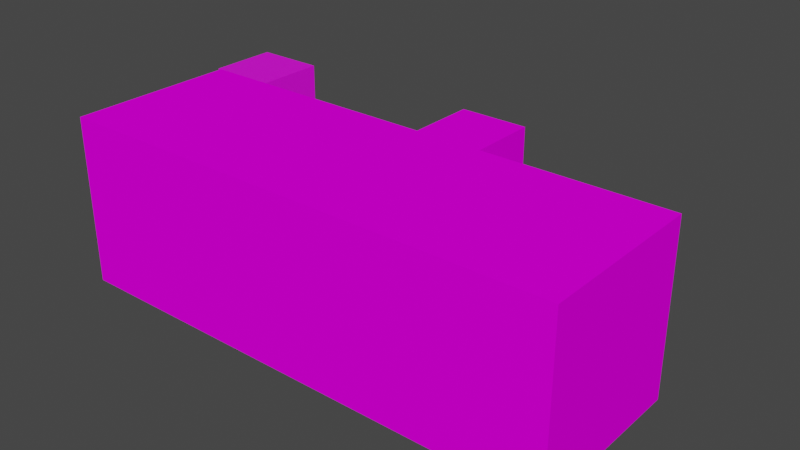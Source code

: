 # Source: ZMOAN.blend  (saved by Blender 2.91.10; exported with 4.5.12 LTS)
import bpy
from mathutils import Matrix  # noqa: F401  (used for matrix-valued properties, if any)

bpy.ops.wm.read_factory_settings(use_empty=True)
scene = bpy.context.scene
scene.name = 'Scene'

# ---- collections
col_collection = bpy.data.collections.new('Collection'); scene.collection.children.link(col_collection)

# ---- images (referenced by path relative to the original .blend; pixels are not part of the script)
import os
ASSET_DIR = os.environ.get("B2B_ASSET_DIR", "")  # directory of the original .blend (textures are referenced by path, not embedded)
HERE = os.path.dirname(os.path.abspath(__file__))  # packed textures are extracted next to this script under _unpacked/

def load_image(name, relpath, width, height, colorspace="sRGB"):
    """Load a texture the original file referenced (path relative to the .blend, or extracted next to this script)."""
    p = next((c for c in (os.path.join(HERE, relpath), os.path.join(ASSET_DIR, relpath)) if relpath and os.path.exists(c)), "")
    if p:
        img = bpy.data.images.load(p, check_existing=True)
        img.name = name
    else:  # same state as the original file: an image datablock whose file is absent (Cycles renders it pink)
        img = bpy.data.images.new(name, width, height)
        img.source = "FILE"
        img.filepath = "//" + (relpath or name)
    img.colorspace_settings.name = colorspace
    return img
img_zmoan_png = load_image('zmoan.PNG', 'zmoan.PNG', 1024, 1024, 'sRGB')

# ---- materials (node trees are filled in below, after node groups)
mat_main_building = bpy.data.materials.new('main building')
mat_main_building.use_transparent_shadow = False
mat_main_office = bpy.data.materials.new('main office')
mat_main_office.use_transparent_shadow = False
mat_sign = bpy.data.materials.new('sign')
mat_sign.use_transparent_shadow = False
mat_side_build_002 = bpy.data.materials.new('side build 002')
mat_side_build_002.use_transparent_shadow = False
mat_side_build_001 = bpy.data.materials.new('side build 001')
mat_side_build_001.use_transparent_shadow = False
mat_enterance = bpy.data.materials.new('enterance')
mat_enterance.use_transparent_shadow = False

# ---- material node trees
mat_main_building.use_nodes = True; mat_main_building.node_tree.nodes.clear()
_N = mat_main_building.node_tree.nodes; _L = mat_main_building.node_tree.links
n0 = _N.new('ShaderNodeBsdfPrincipled'); n0.name = 'Principled BSDF'; n0.location = (10, 300)
n0.distribution = 'GGX'
n0.subsurface_method = 'BURLEY'
n0.inputs[2].default_value = 1.0
n0.inputs[3].default_value = 1.45
n0.inputs[13].default_value = 0.0
n0.inputs[27].default_value = (0.0, 0.0, 0.0, 1.0)
n0.inputs[28].default_value = 1.0
n1 = _N.new('ShaderNodeOutputMaterial'); n1.name = 'Material Output'; n1.location = (300, 300)
n2 = _N.new('ShaderNodeTexImage'); n2.name = 'Image Texture'; n2.location = (-267, 256)
n2.image = img_zmoan_png
_L.new(n0.outputs[0], n1.inputs[0])
_L.new(n2.outputs[0], n0.inputs[0])
n1.is_active_output = True
mat_main_office.use_nodes = True; mat_main_office.node_tree.nodes.clear()
_N = mat_main_office.node_tree.nodes; _L = mat_main_office.node_tree.links
n0 = _N.new('ShaderNodeBsdfPrincipled'); n0.name = 'Principled BSDF'; n0.location = (10, 300)
n0.distribution = 'GGX'
n0.subsurface_method = 'BURLEY'
n0.inputs[3].default_value = 1.45
n0.inputs[27].default_value = (0.0, 0.0, 0.0, 1.0)
n0.inputs[28].default_value = 1.0
n1 = _N.new('ShaderNodeOutputMaterial'); n1.name = 'Material Output'; n1.location = (300, 300)
n2 = _N.new('ShaderNodeTexImage'); n2.name = 'Image Texture'; n2.location = (-358, 150)
n2.image = img_zmoan_png
_L.new(n0.outputs[0], n1.inputs[0])
_L.new(n2.outputs[0], n0.inputs[0])
n1.is_active_output = True
mat_sign.use_nodes = True; mat_sign.node_tree.nodes.clear()
_N = mat_sign.node_tree.nodes; _L = mat_sign.node_tree.links
n0 = _N.new('ShaderNodeBsdfPrincipled'); n0.name = 'Principled BSDF'; n0.location = (10, 300)
n0.distribution = 'GGX'
n0.subsurface_method = 'BURLEY'
n0.inputs[2].default_value = 1.0
n0.inputs[3].default_value = 1.45
n0.inputs[13].default_value = 0.0
n0.inputs[27].default_value = (0.0, 0.0, 0.0, 1.0)
n0.inputs[28].default_value = 1.0
n1 = _N.new('ShaderNodeOutputMaterial'); n1.name = 'Material Output'; n1.location = (300, 300)
n2 = _N.new('ShaderNodeTexImage'); n2.name = 'Image Texture'; n2.location = (-343, 159)
n2.image = img_zmoan_png
_L.new(n0.outputs[0], n1.inputs[0])
_L.new(n2.outputs[0], n0.inputs[0])
n1.is_active_output = True
mat_side_build_002.use_nodes = True; mat_side_build_002.node_tree.nodes.clear()
_N = mat_side_build_002.node_tree.nodes; _L = mat_side_build_002.node_tree.links
n0 = _N.new('ShaderNodeBsdfPrincipled'); n0.name = 'Principled BSDF'; n0.location = (10, 300)
n0.distribution = 'GGX'
n0.subsurface_method = 'BURLEY'
n0.inputs[2].default_value = 1.0
n0.inputs[3].default_value = 1.45
n0.inputs[13].default_value = 0.0
n0.inputs[27].default_value = (0.0, 0.0, 0.0, 1.0)
n0.inputs[28].default_value = 1.0
n1 = _N.new('ShaderNodeOutputMaterial'); n1.name = 'Material Output'; n1.location = (300, 300)
n2 = _N.new('ShaderNodeTexImage'); n2.name = 'Image Texture'; n2.location = (-315, 194)
n2.width = 194
n2.image = img_zmoan_png
_L.new(n0.outputs[0], n1.inputs[0])
_L.new(n2.outputs[0], n0.inputs[0])
n1.is_active_output = True
mat_side_build_001.use_nodes = True; mat_side_build_001.node_tree.nodes.clear()
_N = mat_side_build_001.node_tree.nodes; _L = mat_side_build_001.node_tree.links
n0 = _N.new('ShaderNodeBsdfPrincipled'); n0.name = 'Principled BSDF'; n0.location = (10, 300)
n0.distribution = 'GGX'
n0.subsurface_method = 'BURLEY'
n0.inputs[3].default_value = 1.45
n0.inputs[27].default_value = (0.0, 0.0, 0.0, 1.0)
n0.inputs[28].default_value = 1.0
n1 = _N.new('ShaderNodeOutputMaterial'); n1.name = 'Material Output'; n1.location = (300, 300)
n2 = _N.new('ShaderNodeTexImage'); n2.name = 'Image Texture'; n2.location = (-354, 254)
n2.image = img_zmoan_png
_L.new(n0.outputs[0], n1.inputs[0])
_L.new(n2.outputs[0], n0.inputs[0])
n1.is_active_output = True
mat_enterance.use_nodes = True; mat_enterance.node_tree.nodes.clear()
_N = mat_enterance.node_tree.nodes; _L = mat_enterance.node_tree.links
n0 = _N.new('ShaderNodeBsdfPrincipled'); n0.name = 'Principled BSDF'; n0.location = (10, 300)
n0.distribution = 'GGX'
n0.subsurface_method = 'BURLEY'
n0.inputs[2].default_value = 1.0
n0.inputs[3].default_value = 1.45
n0.inputs[13].default_value = 0.0
n0.inputs[27].default_value = (0.0, 0.0, 0.0, 1.0)
n0.inputs[28].default_value = 1.0
n1 = _N.new('ShaderNodeOutputMaterial'); n1.name = 'Material Output'; n1.location = (300, 300)
n2 = _N.new('ShaderNodeTexImage'); n2.name = 'Image Texture'; n2.location = (-417, 122)
n2.image = img_zmoan_png
_L.new(n0.outputs[0], n1.inputs[0])
_L.new(n2.outputs[0], n0.inputs[0])
n1.is_active_output = True

# ---- world
world_world = bpy.data.worlds.new('World'); scene.world = world_world
world_world.use_nodes = True; world_world.node_tree.nodes.clear()
_N = world_world.node_tree.nodes; _L = world_world.node_tree.links
n0 = _N.new('ShaderNodeOutputWorld'); n0.name = 'World Output'; n0.location = (300, 300)
n1 = _N.new('ShaderNodeBackground'); n1.name = 'Background'; n1.location = (10, 300)
n1.inputs[0].default_value = (0.05088, 0.05088, 0.05088, 1.0)
_L.new(n1.outputs[0], n0.inputs[0])
n0.is_active_output = True
world_world.color = (0.05088, 0.05088, 0.05088)
world_world.use_sun_shadow = False
world_world.sun_shadow_jitter_overblur = 0.0

# ---- meshes
me_cube_001 = bpy.data.meshes.new('Cube.001')
me_cube_001.from_pydata([(-100.0, -100.0, -100.0), (-100.0, -100.0, 100.0), (-100.0, 100.0, -100.0), (-100.0, 100.0, 100.0), (100.0, -100.0, -100.0), (100.0, -100.0, 100.0), (100.0, 100.0, -100.0), (100.0, 100.0, 100.0)], [], [(0, 1, 3, 2), (2, 3, 7, 6), (6, 7, 5, 4), (4, 5, 1, 0), (2, 6, 4, 0), (7, 3, 1, 5)])
_uv = me_cube_001.uv_layers.new(name='UVMap')
_uv.uv.foreach_set('vector', [0.411, 0.379, 0.411, 0.5649, 0.2988, 0.5352, 0.2988, 0.3757, 0.4107, 0.4454, 0.4107, 0.5711, 0.3012, 0.5414, 0.3012, 0.4125, 0.4003, 0.3762, 0.4003, 0.5743, 0.295, 0.5446, 0.295, 0.3762, 0.407, 0.3787, 0.4029, 0.5685, 0.2966, 0.5388, 0.2987, 0.3787, 0.0, 0.0, 0.0, 0.0, 0.0, 0.0, 0.0, 0.0, 0.3104, 0.4569, 0.352, 0.4569, 0.352, 0.5233, 0.3104, 0.5233])
me_cube_001.materials.append(mat_main_building)
me_cube_001.use_remesh_fix_poles = True
me_cube_001.use_remesh_preserve_attributes = False
me_cube_001.use_mirror_vertex_groups = False
me_cube_001.update()
me_cube_002 = bpy.data.meshes.new('Cube.002')
me_cube_002.from_pydata([(-200.0, -200.0, -200.0), (-200.0, -200.0, 200.0), (-200.0, 200.0, -200.0), (-200.0, 200.0, 200.0), (200.0, -200.0, -200.0), (200.0, -200.0, 200.0), (200.0, 200.0, -200.0), (200.0, 200.0, 200.0)], [], [(0, 1, 3, 2), (2, 3, 7, 6), (6, 7, 5, 4), (4, 5, 1, 0), (2, 6, 4, 0), (7, 3, 1, 5)])
_uv = me_cube_002.uv_layers.new(name='UVMap')
_uv.uv.foreach_set('vector', [0.243, 0.5304, 0.243, 0.4904, 0.268, 0.4904, 0.268, 0.5304, 0.3892, 0.2195, 0.3892, 0.3451, 0.1619, 0.3451, 0.1619, 0.2195, 0.2687, 0.4809, 0.2687, 0.5108, 0.2501, 0.5108, 0.2501, 0.4809, 0.0, 0.0, 0.0, 0.0, 0.0, 0.0, 0.0, 0.0, 0.0, 0.0, 0.0, 0.0, 0.0, 0.0, 0.0, 0.0, 0.5673, 0.4018, 0.6251, 0.4085, 0.6237, 0.4403, 0.5659, 0.4337])
me_cube_002.materials.append(mat_main_office)
me_cube_002.use_remesh_fix_poles = True
me_cube_002.use_remesh_preserve_attributes = False
me_cube_002.use_mirror_vertex_groups = False
me_cube_002.update()
me_cube_003 = bpy.data.meshes.new('Cube.003')
me_cube_003.from_pydata([(-200.0, -200.0, -200.0), (-200.0, -200.0, 200.0), (-200.0, 200.0, -200.0), (-200.0, 200.0, 200.0), (200.0, -200.0, -200.0), (200.0, -200.0, 200.0), (200.0, 200.0, -200.0), (200.0, 200.0, 200.0)], [], [(0, 2, 3, 1), (2, 3, 7, 6), (6, 7, 5, 4), (4, 0, 1, 5), (2, 6, 4, 0), (7, 5, 1, 3)])
_uv = me_cube_003.uv_layers.new(name='UVMap')
_uv.uv.foreach_set('vector', [0.4941, 0.3906, 0.447, 0.3906, 0.447, 0.4105, 0.4941, 0.4105, 0.0, 0.0, 0.0, 0.0, 0.0, 0.0, 0.0, 0.0, 0.4763, 0.4034, 0.4763, 0.416, 0.4551, 0.416, 0.4551, 0.4034, 0.6419, 0.2405, 0.4261, 0.2483, 0.4261, 0.4153, 0.6337, 0.4414, 0.0, 0.0, 0.0, 0.0, 0.0, 0.0, 0.0, 0.0, 0.4596, 0.4143, 0.4596, 0.4025, 0.4849, 0.4025, 0.4849, 0.4143])
me_cube_003.materials.append(mat_sign)
me_cube_003.use_remesh_fix_poles = True
me_cube_003.use_remesh_preserve_attributes = False
me_cube_003.use_mirror_vertex_groups = False
me_cube_003.update()
me_cube_004 = bpy.data.meshes.new('Cube.004')
me_cube_004.from_pydata([(-200.0, -200.0, -200.0), (-200.0, -200.0, 200.0), (-200.0, 200.0, -200.0), (-200.0, 200.0, 200.0), (200.0, -200.0, -200.0), (200.0, -200.0, 200.0), (200.0, 200.0, -200.0), (200.0, 200.0, 200.0)], [], [(0, 1, 3, 2), (2, 3, 7, 6), (6, 7, 5, 4), (4, 5, 1, 0), (2, 6, 4, 0), (7, 3, 1, 5)])
_uv = me_cube_004.uv_layers.new(name='UVMap')
_uv.uv.foreach_set('vector', [0.2981, 0.3851, 0.2973, 0.5389, 0.2421, 0.5464, 0.2428, 0.3884, 0.2983, 0.3818, 0.296, 0.5416, 0.2393, 0.551, 0.2389, 0.3809, 0.2499, 0.4784, 0.2772, 0.4784, 0.2772, 0.5057, 0.2499, 0.5057, 0.375, 0.75, 0.625, 0.75, 0.625, 1.0, 0.375, 1.0, 0.125, 0.5, 0.375, 0.5, 0.375, 0.75, 0.125, 0.75, 0.246, 0.4907, 0.2694, 0.4907, 0.2694, 0.5141, 0.246, 0.5141])
me_cube_004.materials.append(mat_side_build_002)
me_cube_004.use_remesh_fix_poles = True
me_cube_004.use_remesh_preserve_attributes = False
me_cube_004.use_mirror_vertex_groups = False
me_cube_004.update()
me_cube_005 = bpy.data.meshes.new('Cube.005')
me_cube_005.from_pydata([(-200.0, -200.0, -200.0), (-200.0, -200.0, 200.0), (-200.0, 200.0, -200.0), (-200.0, 200.0, 200.0), (200.0, -200.0, -200.0), (200.0, -200.0, 200.0), (200.0, 200.0, -200.0), (200.0, 200.0, 200.0)], [], [(0, 1, 3, 2), (2, 3, 7, 6), (6, 7, 5, 4), (4, 5, 1, 0), (2, 6, 4, 0), (7, 3, 1, 5)])
_uv = me_cube_005.uv_layers.new(name='UVMap')
_uv.uv.foreach_set('vector', [0.9546, 0.4391, 0.951, 0.7776, 0.829, 0.7443, 0.8326, 0.4289, 0.904, 0.4364, 0.9005, 0.7656, 0.7394, 0.7259, 0.7428, 0.4066, 0.9138, 0.6792, 0.944, 0.6792, 0.944, 0.7094, 0.9138, 0.7094, 0.375, 0.75, 0.625, 0.75, 0.625, 1.0, 0.375, 1.0, 0.125, 0.5, 0.375, 0.5, 0.375, 0.75, 0.125, 0.75, 0.9053, 0.645, 0.9576, 0.645, 0.9576, 0.6973, 0.9053, 0.6973])
me_cube_005.materials.append(mat_side_build_001)
me_cube_005.use_remesh_fix_poles = True
me_cube_005.use_remesh_preserve_attributes = False
me_cube_005.use_mirror_vertex_groups = False
me_cube_005.update()
me_cube_006 = bpy.data.meshes.new('Cube.006')
me_cube_006.from_pydata([(-200.0, -200.0, -200.0), (-200.0, -200.0, 200.0), (-200.0, 200.0, -200.0), (-200.0, 200.0, 200.0), (200.0, -200.0, -200.0), (200.0, -200.0, 200.0), (200.0, 200.0, -200.0), (200.0, 200.0, 200.0)], [], [(0, 2, 3, 1), (2, 3, 7, 6), (6, 7, 5, 4), (4, 0, 1, 5), (2, 6, 4, 0), (7, 5, 1, 3)])
_uv = me_cube_006.uv_layers.new(name='UVMap')
_uv.uv.foreach_set('vector', [0.5698, 0.278, 0.5698, 0.2913, 0.5906, 0.2913, 0.5906, 0.278, 0.375, 0.25, 0.625, 0.25, 0.625, 0.5, 0.375, 0.5, 0.5361, 0.2791, 0.5522, 0.2791, 0.5522, 0.2903, 0.5361, 0.2903, 0.6126, 0.1678, 0.3872, 0.1943, 0.3899, 0.2955, 0.6161, 0.2992, 0.125, 0.5, 0.375, 0.5, 0.375, 0.75, 0.125, 0.75, 0.5413, 0.2816, 0.5413, 0.2904, 0.5544, 0.2904, 0.5544, 0.2816])
me_cube_006.materials.append(mat_enterance)
me_cube_006.use_remesh_fix_poles = True
me_cube_006.use_remesh_preserve_attributes = False
me_cube_006.use_mirror_vertex_groups = False
me_cube_006.update()

# ---- objects
ob_cube = bpy.data.objects.new('Cube', me_cube_001)
ob_cube_001 = bpy.data.objects.new('Cube.001', me_cube_002)
ob_cube_002 = bpy.data.objects.new('Cube.002', me_cube_003)
ob_cube_003 = bpy.data.objects.new('Cube.003', me_cube_004)
ob_cube_004 = bpy.data.objects.new('Cube.004', me_cube_005)
ob_cube_005 = bpy.data.objects.new('Cube.005', me_cube_006)

# ---- transforms, parenting, visibility, modifiers, constraints
ob_cube.location = (0.0, 0.0, 500.0)
ob_cube.scale = (15.0, 5.0, 5.0)
ob_cube.lineart.crease_threshold = 0.0
ob_cube_001.location = (-560.0, 800.0, 100.0)
ob_cube_001.scale = (2.792, 1.5, 0.5)
ob_cube_001.lineart.crease_threshold = 0.0
ob_cube_002.location = (-626.3, 1121.0, 118.1)
ob_cube_002.scale = (0.6901, -0.07555, 0.6084)
ob_cube_002.lineart.crease_threshold = 0.0
ob_cube_003.location = (200.0, 700.0, 500.0)
ob_cube_003.scale = (1.0, 1.0, 2.5)
ob_cube_003.lineart.crease_threshold = 0.0
ob_cube_004.location = (-1320.0, 700.0, 500.0)
ob_cube_004.scale = (1.0, 1.0, 2.5)
ob_cube_004.lineart.crease_threshold = 0.0
ob_cube_005.location = (-625.4, 1197.0, 50.0)
ob_cube_005.scale = (0.875, -0.25, 0.25)
ob_cube_005.lineart.crease_threshold = 0.0

# ---- collection membership
col_collection.objects.link(ob_cube)
col_collection.objects.link(ob_cube_001)
col_collection.objects.link(ob_cube_002)
col_collection.objects.link(ob_cube_003)
col_collection.objects.link(ob_cube_004)
col_collection.objects.link(ob_cube_005)

# ---- scene / render settings (as saved in the file)
scene.frame_start = 1; scene.frame_end = 250; scene.frame_set(1)
scene.render.engine = 'BLENDER_EEVEE_NEXT'
scene.cycles.use_denoising = False
scene.cycles.samples = 128
scene.cycles.sampling_pattern = 'TABULATED_SOBOL'
scene.cycles.use_adaptive_sampling = False
scene.cycles.use_light_tree = False
scene.view_settings.view_transform = 'Filmic'
scene.unit_settings.scale_length = 0.01
bpy.context.view_layer.update()

# ---- added for rendering (the .blend has no active camera and no usable light): camera, sun
cam_auto = bpy.data.cameras.new('AutoCamera')
cam_auto.lens = 50.0
cam_auto.sensor_width = 36.0
cam_auto.clip_end = 58951.4
ob_auto_camera = bpy.data.objects.new('AutoCamera', cam_auto)
scene.collection.objects.link(ob_auto_camera)
ob_auto_camera.location = (3349.07, -3657.21, 3185.45)
ob_auto_camera.rotation_euler = (1.09748, -7.21219e-08, 0.694738)
scene.camera = ob_auto_camera
light_auto_sun = bpy.data.lights.new('AutoSun', 'SUN')
light_auto_sun.energy = 3.0
light_auto_sun.angle = 0.0523599
ob_auto_sun = bpy.data.objects.new('AutoSun', light_auto_sun)
scene.collection.objects.link(ob_auto_sun)
ob_auto_sun.rotation_euler = (0.872665, 0.174533, 0.523599)
bpy.context.view_layer.update()
